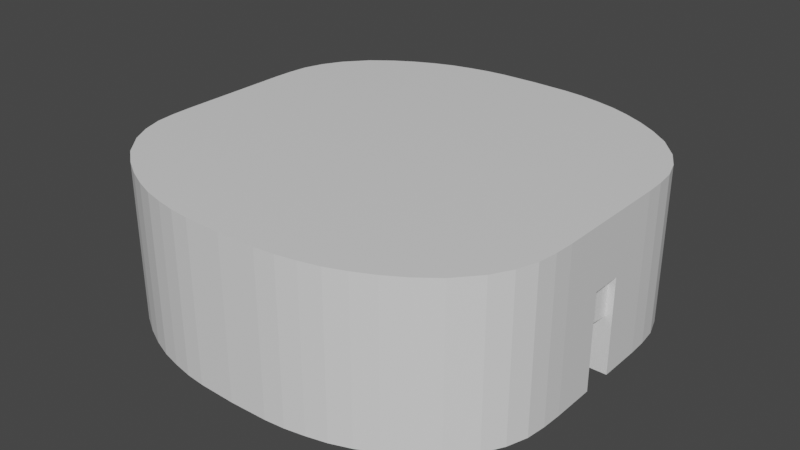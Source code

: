 # Source: PenrosePlace.blend  (saved by Blender 3.1.7; exported with 4.5.12 LTS)
import bpy
from mathutils import Matrix  # noqa: F401  (used for matrix-valued properties, if any)

bpy.ops.wm.read_factory_settings(use_empty=True)
scene = bpy.context.scene
scene.name = 'Scene'

# ---- collections
col_collection = bpy.data.collections.new('Collection'); scene.collection.children.link(col_collection)

# ---- materials (node trees are filled in below, after node groups)
mat_material = bpy.data.materials.new('Material')
mat_material.alpha_threshold = 0.0
mat_material.use_backface_culling = True
mat_material.use_transparent_shadow = False
mat_material.line_color = (0.0, 0.0, 0.0, 1.0)

# ---- material node trees
mat_material.use_nodes = True; mat_material.node_tree.nodes.clear()
_N = mat_material.node_tree.nodes; _L = mat_material.node_tree.links
n0 = _N.new('ShaderNodeOutputMaterial'); n0.name = 'Material Output'; n0.location = (300, 300)
n1 = _N.new('ShaderNodeBsdfPrincipled'); n1.name = 'Principled BSDF'; n1.location = (10, 300)
n1.distribution = 'GGX'
n1.subsurface_method = 'RANDOM_WALK_SKIN'
n1.inputs[2].default_value = 0.4
n1.inputs[3].default_value = 1.45
n1.inputs[27].default_value = (0.0, 0.0, 0.0, 1.0)
n1.inputs[28].default_value = 1.0
_L.new(n1.outputs[0], n0.inputs[0])
n0.is_active_output = True

# ---- world
world_world = bpy.data.worlds.new('World'); scene.world = world_world
world_world.use_nodes = True; world_world.node_tree.nodes.clear()
_N = world_world.node_tree.nodes; _L = world_world.node_tree.links
n0 = _N.new('ShaderNodeOutputWorld'); n0.name = 'World Output'; n0.location = (300, 300)
n1 = _N.new('ShaderNodeBackground'); n1.name = 'Background'; n1.location = (10, 300)
n1.inputs[0].default_value = (0.05088, 0.05088, 0.05088, 1.0)
_L.new(n1.outputs[0], n0.inputs[0])
n0.is_active_output = True
world_world.color = (0.05088, 0.05088, 0.05088)
world_world.use_sun_shadow = False
world_world.sun_shadow_jitter_overblur = 0.0

# ---- meshes
me_cube = bpy.data.meshes.new('Cube')
me_cube.from_pydata([(8.0, 7.117, -8.0), (7.0, 7.886, -8.0), (6.0, 8.491, -8.0), (5.0, 8.968, -8.0), (4.0, 9.345, -8.0), (3.0, 9.592, -8.0), (2.0, 9.788, -8.0), (1.0, 9.888, -8.0), (0.0, 9.932, -8.0), (0.0, 9.932, 0.0), (1.0, 9.888, 0.0), (2.0, 9.788, 0.0), (3.0, 9.592, 0.0), (4.0, 9.345, 0.0), (5.0, 8.968, 0.0), (6.0, 8.491, 0.0), (7.0, 7.886, 0.0), (8.0, 7.117, 0.0), (8.995, 5.979, 0.0), (8.995, 5.979, -8.0), (9.548, 5.006, 0.0), (9.548, 5.006, -8.0), (9.881, 4.0, 0.0), (9.881, 4.0, -8.0), (10.01, 3.004, 0.0), (10.01, 3.004, -8.0), (10.05, 1.998, 0.0), (10.05, 1.998, -8.0), (10.05, 0.9259, 0.0), (10.05, 0.9259, -8.0), (7.048, 0.9259, 0.0), (7.048, 0.9259, -8.0), (7.048, 2.939, 0.0), (7.048, 2.939, -8.0), (6.6, 2.911, 0.0), (6.6, 2.911, -8.0), (5.998, 2.676, 0.0), (5.998, 2.676, -8.0), (5.353, 2.003, 0.0), (5.353, 2.003, -8.0), (4.943, 0.997, 0.0), (4.943, 0.997, -8.0), (4.883, 0.0, 0.0), (5.443, 0.997, -8.0), (4.943, 0.997, -4.963), (4.883, 0.0, -4.924), (5.443, 0.997, -4.963), (5.383, 0.0, -4.924), (5.443, 0.797, -8.0), (5.443, 0.797, -5.163), (5.383, 0.0, -5.124), (10.62, 0.797, -8.0), (10.62, 0.797, -5.163), (10.56, 0.0, -5.124), (0.0, 10.95, 0.0), (1.914, 10.9, 0.0), (2.914, 10.8, 0.0), (3.914, 10.61, 0.0), (4.914, 10.36, 0.0), (5.914, 9.984, 0.0), (6.914, 9.506, 0.0), (7.914, 8.902, 0.0), (8.914, 8.133, 0.0), (9.91, 6.995, 0.0), (10.46, 6.022, 0.0), (10.8, 5.015, 0.0), (10.92, 4.02, 0.0), (10.96, 3.014, 0.0), (10.96, 1.942, 0.0), (0.0, 10.95, -8.0), (1.914, 10.9, -8.0), (2.914, 10.8, -8.0), (3.914, 10.61, -8.0), (4.914, 10.36, -8.0), (5.914, 9.984, -8.0), (6.914, 9.506, -8.0), (7.914, 8.902, -8.0), (8.914, 8.133, -8.0), (9.91, 6.995, -8.0), (10.46, 6.022, -8.0), (10.8, 5.015, -8.0), (10.92, 4.02, -8.0), (10.96, 3.014, -8.0), (10.96, 1.942, -8.0), (10.62, 0.797, -3.143), (10.56, 0.0, -3.143), (10.96, 0.797, -3.143), (10.96, 0.0, -3.143), (10.96, 0.797, -8.0), (10.96, 0.797, -5.163), (10.96, 0.0, 0.0), (7.048, 0.0, 0.0), (0.0, 0.0, 0.0)], [], [(8, 7, 10, 9), (7, 6, 11, 10), (6, 5, 12, 11), (5, 4, 13, 12), (4, 3, 14, 13), (3, 2, 15, 14), (2, 1, 16, 15), (1, 0, 17, 16), (0, 19, 18, 17), (19, 21, 20, 18), (21, 23, 22, 20), (23, 25, 24, 22), (25, 27, 26, 24), (27, 29, 28, 26), (29, 31, 30, 28), (31, 33, 32, 30), (33, 35, 34, 32), (35, 37, 36, 34), (37, 39, 38, 36), (39, 41, 44, 40, 38), (44, 46, 47, 45), (41, 43, 46, 44), (45, 42, 40, 44), (46, 49, 50, 47), (43, 48, 49, 46), (49, 52, 53, 50), (48, 51, 52, 49), (14, 59, 58, 13), (24, 66, 65, 22), (15, 60, 59, 14), (16, 61, 60, 15), (20, 64, 63, 18), (17, 62, 61, 16), (10, 55, 54, 9), (26, 67, 66, 24), (11, 56, 55, 10), (22, 65, 64, 20), (12, 57, 56, 11), (13, 58, 57, 12), (18, 63, 62, 17), (28, 68, 67, 26), (61, 76, 75, 60), (62, 77, 76, 61), (55, 70, 69, 54), (63, 78, 77, 62), (56, 71, 70, 55), (64, 79, 78, 63), (57, 72, 71, 56), (65, 80, 79, 64), (58, 73, 72, 57), (66, 81, 80, 65), (59, 74, 73, 58), (67, 82, 81, 66), (60, 75, 74, 59), (68, 83, 82, 67), (52, 84, 85, 53), (84, 86, 87, 85), (52, 89, 86, 84), (88, 89, 52, 51), (86, 89, 68), (68, 89, 88, 83), (86, 68, 87), (68, 90, 87), (28, 90, 68), (30, 90, 28), (90, 30, 91), (30, 32, 34, 36), (36, 38, 40, 30), (42, 91, 30, 40), (42, 92, 9, 10), (42, 10, 11, 40), (40, 11, 12, 38), (38, 12, 13, 36), (36, 13, 14, 34), (34, 14, 15, 32), (32, 15, 16), (32, 16, 17), (32, 17, 18, 30), (20, 30, 18), (30, 20, 22, 24), (30, 24, 26, 28), (0, 1, 2, 3, 4, 5, 6, 7, 8, 69, 70, 71, 72, 73, 74, 75, 76, 77, 78, 79, 80, 81, 82, 83, 88, 51, 48, 43, 41, 39, 37, 35, 33, 31, 29, 27, 25, 23, 21, 19)])
_uv = me_cube.uv_layers.new(name='UVMap')
_uv.uv.foreach_set('vector', [0.375, 0.375, 0.375, 0.3875, 0.625, 0.3875, 0.625, 0.375, 0.375, 0.3875, 0.375, 0.4, 0.625, 0.4, 0.625, 0.3875, 0.375, 0.4, 0.375, 0.4125, 0.625, 0.4125, 0.625, 0.4, 0.375, 0.4125, 0.375, 0.425, 0.625, 0.425, 0.625, 0.4125, 0.375, 0.425, 0.375, 0.4375, 0.625, 0.4375, 0.625, 0.425, 0.375, 0.4375, 0.375, 0.45, 0.625, 0.45, 0.625, 0.4375, 0.375, 0.45, 0.375, 0.4625, 0.625, 0.4625, 0.625, 0.45, 0.375, 0.4625, 0.375, 0.475, 0.625, 0.475, 0.625, 0.4625, 0.375, 0.475, 0.375, 0.475, 0.625, 0.475, 0.625, 0.475, 0.375, 0.475, 0.375, 0.475, 0.625, 0.475, 0.625, 0.475, 0.375, 0.475, 0.375, 0.475, 0.625, 0.475, 0.625, 0.475, 0.375, 0.475, 0.375, 0.475, 0.625, 0.475, 0.625, 0.475, 0.375, 0.475, 0.375, 0.475, 0.625, 0.475, 0.625, 0.475, 0.375, 0.475, 0.375, 0.475, 0.625, 0.475, 0.625, 0.475, 0.375, 0.475, 0.375, 0.475, 0.625, 0.475, 0.625, 0.475, 0.375, 0.475, 0.375, 0.475, 0.625, 0.475, 0.625, 0.475, 0.375, 0.475, 0.375, 0.475, 0.625, 0.475, 0.625, 0.475, 0.375, 0.475, 0.375, 0.475, 0.625, 0.475, 0.625, 0.475, 0.375, 0.475, 0.375, 0.475, 0.625, 0.475, 0.625, 0.475, 0.375, 0.475, 0.375, 0.475, 0.4699, 0.475, 0.625, 0.475, 0.625, 0.475, 0.4699, 0.475, 0.4699, 0.475, 0.4711, 0.475, 0.4711, 0.475, 0.375, 0.475, 0.375, 0.475, 0.4699, 0.475, 0.4699, 0.475, 0.4711, 0.475, 0.625, 0.475, 0.625, 0.475, 0.4699, 0.475, 0.4699, 0.475, 0.4699, 0.475, 0.4711, 0.475, 0.4711, 0.475, 0.375, 0.475, 0.375, 0.475, 0.4699, 0.475, 0.4699, 0.475, 0.4699, 0.475, 0.4699, 0.475, 0.4711, 0.475, 0.4711, 0.475, 0.375, 0.475, 0.375, 0.475, 0.4699, 0.475, 0.4699, 0.475, 0.625, 0.4375, 0.625, 0.4375, 0.625, 0.425, 0.625, 0.425, 0.625, 0.475, 0.625, 0.475, 0.625, 0.475, 0.625, 0.475, 0.625, 0.45, 0.625, 0.45, 0.625, 0.4375, 0.625, 0.4375, 0.625, 0.4625, 0.625, 0.4625, 0.625, 0.45, 0.625, 0.45, 0.625, 0.475, 0.625, 0.475, 0.625, 0.475, 0.625, 0.475, 0.625, 0.475, 0.625, 0.475, 0.625, 0.4625, 0.625, 0.4625, 0.625, 0.3875, 0.625, 0.3875, 0.625, 0.375, 0.625, 0.375, 0.625, 0.475, 0.625, 0.475, 0.625, 0.475, 0.625, 0.475, 0.625, 0.4, 0.625, 0.4, 0.625, 0.3875, 0.625, 0.3875, 0.625, 0.475, 0.625, 0.475, 0.625, 0.475, 0.625, 0.475, 0.625, 0.4125, 0.625, 0.4125, 0.625, 0.4, 0.625, 0.4, 0.625, 0.425, 0.625, 0.425, 0.625, 0.4125, 0.625, 0.4125, 0.625, 0.475, 0.625, 0.475, 0.625, 0.475, 0.625, 0.475, 0.625, 0.475, 0.625, 0.475, 0.625, 0.475, 0.625, 0.475, 0.625, 0.4625, 0.625, 0.4625, 0.625, 0.45, 0.625, 0.45, 0.625, 0.475, 0.625, 0.475, 0.625, 0.4625, 0.625, 0.4625, 0.625, 0.3875, 0.625, 0.3875, 0.625, 0.375, 0.625, 0.375, 0.625, 0.475, 0.625, 0.475, 0.625, 0.475, 0.625, 0.475, 0.625, 0.4, 0.625, 0.4, 0.625, 0.3875, 0.625, 0.3875, 0.625, 0.475, 0.625, 0.475, 0.625, 0.475, 0.625, 0.475, 0.625, 0.4125, 0.625, 0.4125, 0.625, 0.4, 0.625, 0.4, 0.625, 0.475, 0.625, 0.475, 0.625, 0.475, 0.625, 0.475, 0.625, 0.425, 0.625, 0.425, 0.625, 0.4125, 0.625, 0.4125, 0.625, 0.475, 0.625, 0.475, 0.625, 0.475, 0.625, 0.475, 0.625, 0.4375, 0.625, 0.4375, 0.625, 0.425, 0.625, 0.425, 0.625, 0.475, 0.625, 0.475, 0.625, 0.475, 0.625, 0.475, 0.625, 0.45, 0.625, 0.45, 0.625, 0.4375, 0.625, 0.4375, 0.625, 0.475, 0.625, 0.475, 0.625, 0.475, 0.625, 0.475, 0.4699, 0.475, 0.4699, 0.475, 0.4711, 0.475, 0.4711, 0.475, 0.4699, 0.475, 0.4699, 0.475, 0.4711, 0.475, 0.4711, 0.475, 0.4699, 0.475, 0.0, 0.0, 0.4699, 0.475, 0.4699, 0.475, 0.0, 0.0, 0.0, 0.0, 0.4699, 0.475, 0.375, 0.475, 0.4699, 0.475, 0.0, 0.0, 0.0, 0.0, 0.0, 0.0, 0.0, 0.0, 0.0, 0.0, 0.625, 0.475, 0.4699, 0.475, 0.0, 0.0, 0.4711, 0.475, 0.0, 0.0, 0.0, 0.0, 0.4711, 0.475, 0.625, 0.475, 0.0, 0.0, 0.0, 0.0, 0.625, 0.475, 0.0, 0.0, 0.625, 0.475, 0.0, 0.0, 0.625, 0.475, 0.0, 0.0, 0.625, 0.475, 0.625, 0.475, 0.625, 0.475, 0.625, 0.475, 0.625, 0.475, 0.625, 0.475, 0.625, 0.475, 0.625, 0.475, 0.625, 0.475, 0.0, 0.0, 0.625, 0.475, 0.625, 0.475, 0.0, 0.0, 0.0, 0.0, 0.625, 0.375, 0.625, 0.3875, 0.0, 0.0, 0.0, 0.0, 0.0, 0.0, 0.0, 0.0, 0.0, 0.0, 0.0, 0.0, 0.0, 0.0, 0.0, 0.0, 0.0, 0.0, 0.0, 0.0, 0.0, 0.0, 0.0, 0.0, 0.0, 0.0, 0.0, 0.0, 0.0, 0.0, 0.0, 0.0, 0.0, 0.0, 0.0, 0.0, 0.0, 0.0, 0.0, 0.0, 0.0, 0.0, 0.0, 0.0, 0.625, 0.4625, 0.0, 0.0, 0.625, 0.4625, 0.625, 0.475, 0.0, 0.0, 0.0, 0.0, 0.0, 0.0, 0.0, 0.0, 0.625, 0.475, 0.0, 0.0, 0.0, 0.0, 0.0, 0.0, 0.0, 0.0, 0.0, 0.0, 0.0, 0.0, 0.0, 0.0, 0.0, 0.0, 0.0, 0.0, 0.0, 0.0, 0.375, 0.475, 0.375, 0.4625, 0.375, 0.45, 0.375, 0.4375, 0.375, 0.425, 0.375, 0.4125, 0.375, 0.4, 0.375, 0.3875, 0.375, 0.375, 0.625, 0.375, 0.625, 0.3875, 0.625, 0.4, 0.625, 0.4125, 0.625, 0.425, 0.625, 0.4375, 0.625, 0.45, 0.625, 0.4625, 0.625, 0.475, 0.625, 0.475, 0.625, 0.475, 0.625, 0.475, 0.625, 0.475, 0.625, 0.475, 0.625, 0.475, 0.0, 0.0, 0.375, 0.475, 0.375, 0.475, 0.375, 0.475, 0.375, 0.475, 0.375, 0.475, 0.375, 0.475, 0.375, 0.475, 0.375, 0.475, 0.375, 0.475, 0.375, 0.475, 0.375, 0.475, 0.375, 0.475, 0.375, 0.475, 0.375, 0.475, 0.375, 0.475])
me_cube.materials.append(mat_material)
me_cube.use_remesh_preserve_volume = False
me_cube.use_remesh_preserve_attributes = False
me_cube.use_mirror_vertex_groups = False
me_cube.update()

# ---- objects
ob_cube = bpy.data.objects.new('Cube', me_cube)
ob_empty_001 = bpy.data.objects.new('Empty.001', None)

# ---- transforms, parenting, visibility, modifiers, constraints
ob_cube.location = (0.0, 0.0, 8.0)
ob_cube.lock_rotations_4d = False
ob_cube.empty_display_type = 'ARROWS'
ob_cube.lineart.crease_threshold = 0.0
_m = ob_cube.modifiers.new('Mirror', 'MIRROR')
_m.use_axis = (True, True, False)
_m.use_clip = True
_m.mirror_object = ob_empty_001
ob_empty_001.location = (0.0, 0.0, 0.0)

# ---- collection membership
col_collection.objects.link(ob_cube)
col_collection.objects.link(ob_empty_001)

# ---- scene / render settings (as saved in the file)
scene.frame_start = 1; scene.frame_end = 250; scene.frame_set(1)
scene.render.engine = 'BLENDER_EEVEE_NEXT'
scene.cycles.sampling_pattern = 'TABULATED_SOBOL'
scene.cycles.use_light_tree = False
scene.view_settings.view_transform = 'Filmic'
bpy.context.view_layer.update()

# ---- added for rendering (the .blend has no active camera and no usable light): camera, sun
cam_auto = bpy.data.cameras.new('AutoCamera')
cam_auto.lens = 50.0
cam_auto.sensor_width = 36.0
cam_auto.clip_end = 1000.0
ob_auto_camera = bpy.data.objects.new('AutoCamera', cam_auto)
scene.collection.objects.link(ob_auto_camera)
ob_auto_camera.location = (29.6051, -35.5261, 27.6841)
ob_auto_camera.rotation_euler = (1.09748, -7.21219e-08, 0.694738)
scene.camera = ob_auto_camera
light_auto_sun = bpy.data.lights.new('AutoSun', 'SUN')
light_auto_sun.energy = 3.0
light_auto_sun.angle = 0.0523599
ob_auto_sun = bpy.data.objects.new('AutoSun', light_auto_sun)
scene.collection.objects.link(ob_auto_sun)
ob_auto_sun.rotation_euler = (0.872665, 0.174533, 0.523599)
bpy.context.view_layer.update()

